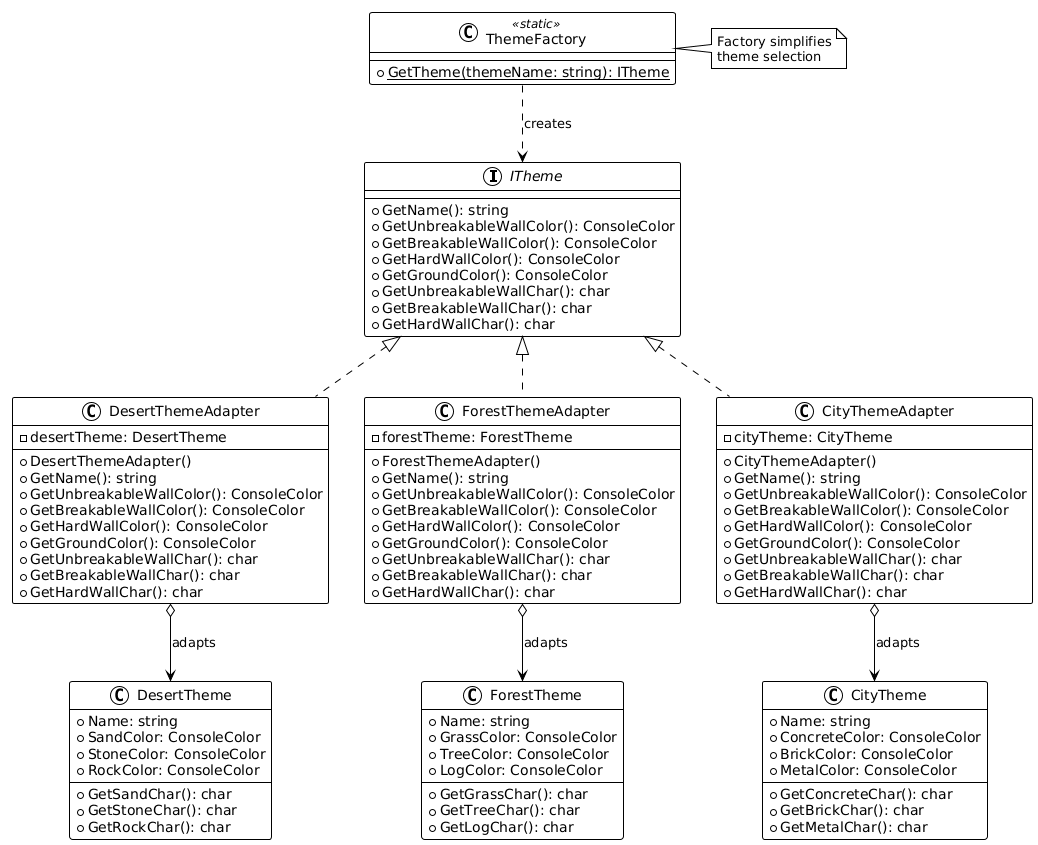

The diagram above was rendered by PlantUML. Its source (embedded in the PNG):
@startuml
!theme plain

interface ITheme {
  +GetName(): string
  +GetUnbreakableWallColor(): ConsoleColor
  +GetBreakableWallColor(): ConsoleColor
  +GetHardWallColor(): ConsoleColor
  +GetGroundColor(): ConsoleColor
  +GetUnbreakableWallChar(): char
  +GetBreakableWallChar(): char
  +GetHardWallChar(): char
}

class DesertTheme {
  +Name: string
  +SandColor: ConsoleColor
  +StoneColor: ConsoleColor
  +RockColor: ConsoleColor
  +GetSandChar(): char
  +GetStoneChar(): char
  +GetRockChar(): char
}

class ForestTheme {
  +Name: string
  +GrassColor: ConsoleColor
  +TreeColor: ConsoleColor
  +LogColor: ConsoleColor
  +GetGrassChar(): char
  +GetTreeChar(): char
  +GetLogChar(): char
}

class CityTheme {
  +Name: string
  +ConcreteColor: ConsoleColor
  +BrickColor: ConsoleColor
  +MetalColor: ConsoleColor
  +GetConcreteChar(): char
  +GetBrickChar(): char
  +GetMetalChar(): char
}

class DesertThemeAdapter {
  -desertTheme: DesertTheme
  +DesertThemeAdapter()
  +GetName(): string
  +GetUnbreakableWallColor(): ConsoleColor
  +GetBreakableWallColor(): ConsoleColor
  +GetHardWallColor(): ConsoleColor
  +GetGroundColor(): ConsoleColor
  +GetUnbreakableWallChar(): char
  +GetBreakableWallChar(): char
  +GetHardWallChar(): char
}

class ForestThemeAdapter {
  -forestTheme: ForestTheme
  +ForestThemeAdapter()
  +GetName(): string
  +GetUnbreakableWallColor(): ConsoleColor
  +GetBreakableWallColor(): ConsoleColor
  +GetHardWallColor(): ConsoleColor
  +GetGroundColor(): ConsoleColor
  +GetUnbreakableWallChar(): char
  +GetBreakableWallChar(): char
  +GetHardWallChar(): char
}

class CityThemeAdapter {
  -cityTheme: CityTheme
  +CityThemeAdapter()
  +GetName(): string
  +GetUnbreakableWallColor(): ConsoleColor
  +GetBreakableWallColor(): ConsoleColor
  +GetHardWallColor(): ConsoleColor
  +GetGroundColor(): ConsoleColor
  +GetUnbreakableWallChar(): char
  +GetBreakableWallChar(): char
  +GetHardWallChar(): char
}

class ThemeFactory <<static>> {
  +{static} GetTheme(themeName: string): ITheme
}

ITheme <|.. DesertThemeAdapter
ITheme <|.. ForestThemeAdapter
ITheme <|.. CityThemeAdapter

DesertThemeAdapter o--> DesertTheme : adapts
ForestThemeAdapter o--> ForestTheme : adapts
CityThemeAdapter o--> CityTheme : adapts

ThemeFactory ..> ITheme : creates

note right of ThemeFactory
  Factory simplifies
  theme selection
end note
@enduml